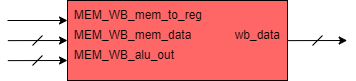

The diagram above was exported from draw.io. Its source (the exported page's mxGraphModel, read from the mxfile embedded in the PNG):
<mxGraphModel dx="1108" dy="403" grid="1" gridSize="10" guides="1" tooltips="1" connect="1" arrows="1" fold="1" page="1" pageScale="1" pageWidth="827" pageHeight="1169" math="0" shadow="0">
  <root>
    <mxCell id="zavbq_0Lmr2vguOuI1u8-0" />
    <mxCell id="zavbq_0Lmr2vguOuI1u8-1" parent="zavbq_0Lmr2vguOuI1u8-0" />
    <mxCell id="zavbq_0Lmr2vguOuI1u8-2" value="" style="rounded=0;whiteSpace=wrap;html=1;fillColor=#FF6666;fontColor=#FFFFFF;align=left;" parent="zavbq_0Lmr2vguOuI1u8-1" vertex="1">
      <mxGeometry x="280" y="320" width="220" height="80" as="geometry" />
    </mxCell>
    <mxCell id="zavbq_0Lmr2vguOuI1u8-3" value="MEM_WB_mem_to_reg" style="text;html=1;strokeColor=none;fillColor=none;align=left;verticalAlign=middle;whiteSpace=wrap;rounded=0;" parent="zavbq_0Lmr2vguOuI1u8-1" vertex="1">
      <mxGeometry x="285" y="325" width="40" height="20" as="geometry" />
    </mxCell>
    <mxCell id="zavbq_0Lmr2vguOuI1u8-4" value="MEM_WB_mem_data" style="text;html=1;strokeColor=none;fillColor=none;align=left;verticalAlign=middle;whiteSpace=wrap;rounded=0;fontColor=#000000;" parent="zavbq_0Lmr2vguOuI1u8-1" vertex="1">
      <mxGeometry x="285" y="345" width="40" height="20" as="geometry" />
    </mxCell>
    <mxCell id="zavbq_0Lmr2vguOuI1u8-5" value="MEM_WB_alu_out" style="text;html=1;strokeColor=none;fillColor=none;align=left;verticalAlign=middle;whiteSpace=wrap;rounded=0;fontColor=#000000;" parent="zavbq_0Lmr2vguOuI1u8-1" vertex="1">
      <mxGeometry x="285" y="365" width="55" height="20" as="geometry" />
    </mxCell>
    <mxCell id="zavbq_0Lmr2vguOuI1u8-6" value="" style="endArrow=classic;html=1;endFill=1;" parent="zavbq_0Lmr2vguOuI1u8-1" edge="1">
      <mxGeometry width="50" height="50" relative="1" as="geometry">
        <mxPoint x="220" y="340.0000000000001" as="sourcePoint" />
        <mxPoint x="280" y="340.0000000000001" as="targetPoint" />
      </mxGeometry>
    </mxCell>
    <mxCell id="zavbq_0Lmr2vguOuI1u8-7" value="" style="endArrow=classic;html=1;entryX=-0.002;entryY=0.142;entryDx=0;entryDy=0;entryPerimeter=0;endFill=1;" parent="zavbq_0Lmr2vguOuI1u8-1" edge="1">
      <mxGeometry width="50" height="50" relative="1" as="geometry">
        <mxPoint x="500" y="360.1199999999999" as="sourcePoint" />
        <mxPoint x="559.6800000000003" y="360.0000000000001" as="targetPoint" />
      </mxGeometry>
    </mxCell>
    <mxCell id="zavbq_0Lmr2vguOuI1u8-8" value="" style="endArrow=classic;html=1;entryX=-0.002;entryY=0.142;entryDx=0;entryDy=0;entryPerimeter=0;endFill=1;" parent="zavbq_0Lmr2vguOuI1u8-1" edge="1">
      <mxGeometry width="50" height="50" relative="1" as="geometry">
        <mxPoint x="220.31999999999994" y="360.1199999999999" as="sourcePoint" />
        <mxPoint x="280" y="360.0000000000001" as="targetPoint" />
      </mxGeometry>
    </mxCell>
    <mxCell id="zavbq_0Lmr2vguOuI1u8-9" value="" style="endArrow=classic;html=1;entryX=-0.002;entryY=0.142;entryDx=0;entryDy=0;entryPerimeter=0;endFill=1;" parent="zavbq_0Lmr2vguOuI1u8-1" edge="1">
      <mxGeometry width="50" height="50" relative="1" as="geometry">
        <mxPoint x="220.31999999999994" y="380.1199999999999" as="sourcePoint" />
        <mxPoint x="280" y="380.0000000000001" as="targetPoint" />
      </mxGeometry>
    </mxCell>
    <mxCell id="zavbq_0Lmr2vguOuI1u8-10" value="wb_data" style="text;html=1;strokeColor=none;fillColor=none;align=right;verticalAlign=middle;whiteSpace=wrap;rounded=0;fontColor=#000000;" parent="zavbq_0Lmr2vguOuI1u8-1" vertex="1">
      <mxGeometry x="430" y="345" width="65" height="20" as="geometry" />
    </mxCell>
    <mxCell id="zavbq_0Lmr2vguOuI1u8-11" value="" style="endArrow=none;html=1;" parent="zavbq_0Lmr2vguOuI1u8-1" edge="1">
      <mxGeometry width="50" height="50" relative="1" as="geometry">
        <mxPoint x="525" y="365" as="sourcePoint" />
        <mxPoint x="535" y="355.0000000000001" as="targetPoint" />
      </mxGeometry>
    </mxCell>
    <mxCell id="zavbq_0Lmr2vguOuI1u8-12" value="" style="endArrow=none;html=1;" parent="zavbq_0Lmr2vguOuI1u8-1" edge="1">
      <mxGeometry width="50" height="50" relative="1" as="geometry">
        <mxPoint x="245" y="365" as="sourcePoint" />
        <mxPoint x="255" y="355.0000000000001" as="targetPoint" />
      </mxGeometry>
    </mxCell>
    <mxCell id="zavbq_0Lmr2vguOuI1u8-13" value="" style="endArrow=none;html=1;" parent="zavbq_0Lmr2vguOuI1u8-1" edge="1">
      <mxGeometry width="50" height="50" relative="1" as="geometry">
        <mxPoint x="245" y="385" as="sourcePoint" />
        <mxPoint x="255" y="375.0000000000001" as="targetPoint" />
      </mxGeometry>
    </mxCell>
  </root>
</mxGraphModel>